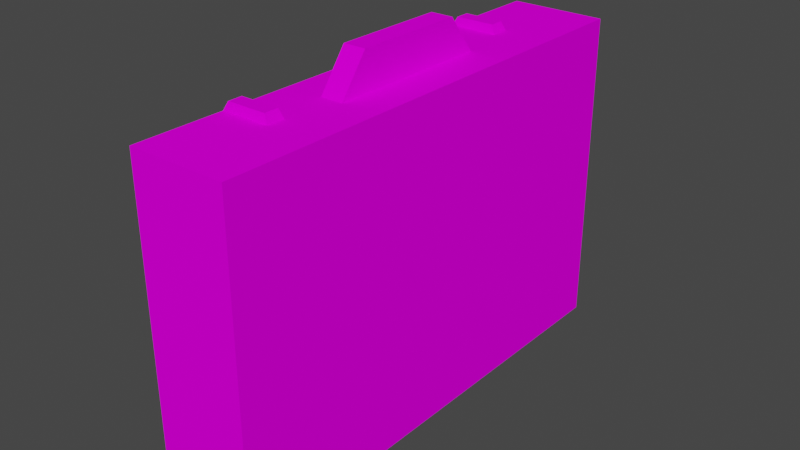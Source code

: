 # Source: Briefcase01b.blend  (saved by Blender 3.6.11; exported with 4.5.12 LTS)
import bpy
from mathutils import Matrix  # noqa: F401  (used for matrix-valued properties, if any)

bpy.ops.wm.read_factory_settings(use_empty=True)
scene = bpy.context.scene
scene.name = 'Scene'

# ---- collections
col_collection = bpy.data.collections.new('Collection'); scene.collection.children.link(col_collection)

# ---- images (referenced by path relative to the original .blend; pixels are not part of the script)
import os
ASSET_DIR = os.environ.get("B2B_ASSET_DIR", "")  # directory of the original .blend (textures are referenced by path, not embedded)
HERE = os.path.dirname(os.path.abspath(__file__))  # packed textures are extracted next to this script under _unpacked/

def load_image(name, relpath, width, height, colorspace="sRGB"):
    """Load a texture the original file referenced (path relative to the .blend, or extracted next to this script)."""
    p = next((c for c in (os.path.join(HERE, relpath), os.path.join(ASSET_DIR, relpath)) if relpath and os.path.exists(c)), "")
    if p:
        img = bpy.data.images.load(p, check_existing=True)
        img.name = name
    else:  # same state as the original file: an image datablock whose file is absent (Cycles renders it pink)
        img = bpy.data.images.new(name, width, height)
        img.source = "FILE"
        img.filepath = "//" + (relpath or name)
    img.colorspace_settings.name = colorspace
    return img
img_briefcase01_a_png = load_image('Briefcase01_a.png', 'Briefcase01_a.png', 1024, 1024, 'sRGB')

# ---- materials (node trees are filled in below, after node groups)
mat_material = bpy.data.materials.new('Material')
mat_material.alpha_threshold = 0.0
mat_material.use_transparent_shadow = False
mat_material.roughness = 0.5
mat_material.line_color = (0.0, 0.0, 0.0, 1.0)

# ---- material node trees
mat_material.use_nodes = True; mat_material.node_tree.nodes.clear()
_N = mat_material.node_tree.nodes; _L = mat_material.node_tree.links
n0 = _N.new('ShaderNodeOutputMaterial'); n0.name = 'Material Output'; n0.location = (300, 300)
n1 = _N.new('ShaderNodeBsdfPrincipled'); n1.name = 'Principled BSDF'; n1.location = (10, 300)
n1.distribution = 'GGX'
n1.subsurface_method = 'RANDOM_WALK_SKIN'
n1.inputs[2].default_value = 0.0
n1.inputs[3].default_value = 1.45
n1.inputs[11].default_value = 1.01
n1.inputs[13].default_value = 0.0
n1.inputs[20].default_value = 0.0
n1.inputs[27].default_value = (0.0, 0.0, 0.0, 1.0)
n1.inputs[28].default_value = 1.0
n2 = _N.new('ShaderNodeTexImage'); n2.name = 'Image Texture'; n2.location = (-280, 280)
n2.image = img_briefcase01_a_png
n2.interpolation = 'Closest'
_L.new(n1.outputs[0], n0.inputs[0])
_L.new(n2.outputs[0], n1.inputs[0])
n0.is_active_output = True

# ---- world
world_world = bpy.data.worlds.new('World'); scene.world = world_world
world_world.use_nodes = True; world_world.node_tree.nodes.clear()
_N = world_world.node_tree.nodes; _L = world_world.node_tree.links
n0 = _N.new('ShaderNodeOutputWorld'); n0.name = 'World Output'; n0.location = (300, 300)
n1 = _N.new('ShaderNodeBackground'); n1.name = 'Background'; n1.location = (10, 300)
n1.inputs[0].default_value = (0.05088, 0.05088, 0.05088, 1.0)
_L.new(n1.outputs[0], n0.inputs[0])
n0.is_active_output = True
world_world.color = (0.05088, 0.05088, 0.05088)
world_world.use_sun_shadow = False
world_world.sun_shadow_jitter_overblur = 0.0

# ---- meshes
me_cube = bpy.data.meshes.new('Cube')
me_cube.from_pydata([(0.3, 1.5, 2.0), (0.3, 1.5, 0.0), (0.3, -1.5, 2.0), (0.3, -1.5, 0.0), (0.06927, 0.3464, 2.231), (0.06927, 0.5195, 2.0), (0.06927, -0.3464, 2.231), (0.06927, -0.5195, 2.0), (-0.06927, 0.3464, 2.231), (-0.06927, 0.5195, 2.0), (-0.06927, -0.3464, 2.231), (-0.06927, -0.5195, 2.0), (-0.1506, 1.5, 0.0), (-0.1506, -1.5, 2.0), (-0.1506, -1.5, 0.0), (-0.1506, 1.5, 2.0), (-0.1506, 1.474, 0.035), (-0.1506, -1.474, 1.975), (-0.1506, -1.474, 0.035), (-0.1506, 1.474, 1.975), (0.2744, 1.474, 0.035), (0.2744, -1.474, 1.975), (0.2744, -1.474, 0.035), (0.2744, 1.474, 1.975)], [], [(12, 1, 3, 14), (1, 0, 2, 3), (12, 15, 0, 1), (4, 8, 10, 6), (7, 6, 10, 11), (11, 10, 8, 9), (5, 4, 6, 7), (9, 8, 4, 5), (3, 2, 13, 14), (0, 15, 13, 2), (14, 13, 17, 18), (15, 12, 16, 19), (13, 15, 19, 17), (12, 14, 18, 16), (18, 17, 21, 22), (19, 16, 20, 23), (17, 19, 23, 21), (16, 18, 22, 20), (20, 22, 21, 23)])
_uv = me_cube.uv_layers.new(name='UVMap')
_uv.uv.foreach_set('vector', [0.0, 0.09724, 0.0, 0.0, 0.7941, 0.0, 0.7941, 0.09724, 0.7941, 0.433, 0.7941, 0.7009, 0.0, 0.7009, 0.0, 0.433, 0.8454, 0.9911, 0.8454, 0.7054, 1.0, 0.7054, 1.0, 0.9911, 0.8603, 0.1964, 0.9118, 0.1964, 0.9118, 0.2991, 0.8603, 0.2991, 0.8603, 0.3348, 0.8603, 0.2991, 0.9118, 0.2991, 0.9118, 0.3348, 0.5515, 0.683, 0.5074, 0.7232, 0.3382, 0.7232, 0.2941, 0.683, 0.2941, 0.683, 0.3382, 0.7232, 0.5074, 0.7232, 0.5515, 0.683, 0.9118, 0.1607, 0.9118, 0.1964, 0.8603, 0.1964, 0.8603, 0.1607, 1.0, 0.7054, 1.0, 1.0, 0.8454, 1.0, 0.8454, 0.7054, 1.0, 0.4866, 0.8454, 0.4866, 0.8454, 0.0, 1.0, 0.0, 0.8454, 0.7054, 0.8454, 1.0, 0.8454, 1.0, 0.8454, 0.7054, 0.8454, 0.7054, 0.8454, 0.9911, 0.8454, 0.9911, 0.8454, 0.7054, 0.8454, 0.0, 0.8454, 0.4866, 0.8454, 0.4866, 0.8454, 0.0, 0.0, 0.09724, 0.7941, 0.09724, 0.7941, 0.09724, 0.0, 0.09724, 0.7794, 0.1652, 0.7794, 0.4107, 0.7279, 0.4107, 0.7279, 0.1652, 0.007353, 0.4107, 0.007353, 0.1652, 0.05882, 0.1652, 0.05882, 0.4107, 0.7941, 0.1652, 0.007353, 0.1652, 0.007353, 0.1339, 0.7941, 0.1339, 0.007353, 0.1652, 0.7941, 0.1652, 0.7941, 0.1339, 0.007353, 0.1339, 0.0, 0.1295, 0.7794, 0.1295, 0.7794, 0.4196, 0.0, 0.4196])
me_cube.materials.append(mat_material)
me_cube.use_mirror_vertex_groups = False
me_cube.update()
me_cube_001 = bpy.data.meshes.new('Cube.001')
me_cube_001.from_pydata([(-0.1494, 1.5, 2.0), (-0.1494, 1.5, 0.0), (-0.1494, -1.5, 2.0), (-0.1494, -1.5, 0.0), (0.0, 1.5, 0.0), (0.0, -1.5, 2.0), (0.0, -1.5, 0.0), (0.0, 1.5, 2.0), (0.0, 1.474, 0.035), (0.0, -1.474, 1.975), (0.0, -1.474, 0.035), (0.0, 1.474, 1.975), (-0.1275, 1.474, 0.035), (-0.1275, -1.474, 1.975), (-0.1275, -1.474, 0.035), (-0.1275, 1.474, 1.975)], [], [(7, 0, 2, 5), (6, 5, 2, 3), (3, 2, 0, 1), (1, 0, 7, 4), (1, 4, 6, 3), (6, 4, 8, 10), (5, 6, 10, 9), (4, 7, 11, 8), (7, 5, 9, 11), (9, 10, 14, 13), (8, 11, 15, 12), (11, 9, 13, 15), (10, 8, 12, 14), (12, 15, 13, 14)])
_uv = me_cube_001.uv_layers.new(name='UVMap')
_uv.uv.foreach_set('vector', [0.8454, 0.4866, 0.7941, 0.4866, 0.7941, 0.0, 0.8454, 0.0, 0.8454, 0.7054, 0.8454, 1.0, 0.7941, 1.0, 0.7941, 0.7054, 0.0, 0.4196, 0.0, 0.7054, 0.7941, 0.7054, 0.7941, 0.4196, 0.7941, 0.9911, 0.7941, 0.7054, 0.8454, 0.7054, 0.8454, 0.9911, 0.0, 0.1295, 0.0, 0.09724, 0.7941, 0.09724, 0.7941, 0.1295, 0.8015, 0.4241, 0.0, 0.4241, 0.007353, 0.4196, 0.7941, 0.4196, 0.8015, 0.1295, 0.8015, 0.4241, 0.7941, 0.4196, 0.7941, 0.1339, 0.0, 0.4241, 0.0, 0.1295, 0.007353, 0.1339, 0.007353, 0.4196, 0.0, 0.1295, 0.8015, 0.1295, 0.7941, 0.1339, 0.007353, 0.1339, 0.7426, 0.1652, 0.7426, 0.4062, 0.7721, 0.4062, 0.7721, 0.1652, 0.7426, 0.4107, 0.7426, 0.1607, 0.7721, 0.1607, 0.7721, 0.4107, 0.02206, 0.4107, 0.7721, 0.4107, 0.7721, 0.3929, 0.02206, 0.3929, 0.7721, 0.4107, 0.02206, 0.4107, 0.02206, 0.3929, 0.7721, 0.3929, 0.02206, 0.4107, 0.02206, 0.1652, 0.7721, 0.1652, 0.7721, 0.4107])
me_cube_001.materials.append(mat_material)
me_cube_001.use_mirror_vertex_groups = False
me_cube_001.update()
me_cube_002 = bpy.data.meshes.new('Cube.002')
me_cube_002.from_pydata([(-0.02152, -0.9495, 0.0), (0.006317, -0.9385, 0.05207), (-0.02152, -0.8398, 0.0), (0.006317, -0.8508, 0.05207), (0.2783, -0.9495, 0.0), (0.2505, -0.9385, 0.05207), (0.2783, -0.8398, 0.0), (0.2505, -0.8508, 0.05207), (-0.02152, 0.9495, 0.0), (0.006317, 0.9385, 0.05207), (-0.02152, 0.8398, 0.0), (0.006317, 0.8508, 0.05207), (0.2783, 0.9495, 0.0), (0.2505, 0.9385, 0.05207), (0.2783, 0.8398, 0.0), (0.2505, 0.8508, 0.05207)], [], [(0, 1, 3, 2), (2, 3, 7, 6), (6, 7, 5, 4), (4, 5, 1, 0), (2, 6, 4, 0), (7, 3, 1, 5), (8, 10, 11, 9), (10, 14, 15, 11), (14, 12, 13, 15), (12, 8, 9, 13), (10, 8, 12, 14), (15, 13, 9, 11)])
_uv = me_cube_002.uv_layers.new(name='UVMap')
_uv.uv.foreach_set('vector', [0.7941, 0.3973, 0.8088, 0.3973, 0.8088, 0.3795, 0.7941, 0.3795, 0.7941, 0.3884, 0.8015, 0.3795, 0.8824, 0.3795, 0.8897, 0.3884, 0.8897, 0.3795, 0.875, 0.3795, 0.875, 0.3973, 0.8897, 0.3973, 0.8897, 0.3884, 0.8824, 0.3973, 0.8015, 0.3973, 0.7941, 0.3884, 0.7941, 0.3795, 0.8897, 0.3795, 0.8897, 0.3973, 0.7941, 0.3973, 0.8824, 0.3795, 0.8015, 0.3795, 0.8015, 0.3973, 0.8824, 0.3973, 0.7941, 0.3973, 0.7941, 0.3795, 0.8015, 0.3795, 0.8015, 0.3973, 0.7941, 0.3839, 0.8897, 0.3839, 0.8824, 0.3795, 0.8015, 0.3795, 0.8897, 0.3795, 0.8897, 0.3973, 0.8824, 0.3973, 0.8824, 0.3795, 0.8897, 0.3929, 0.7941, 0.3929, 0.8015, 0.3973, 0.8824, 0.3973, 0.7941, 0.3795, 0.7941, 0.3973, 0.8897, 0.3973, 0.8897, 0.3795, 0.8824, 0.3795, 0.8824, 0.3973, 0.8015, 0.3973, 0.8015, 0.3795])
me_cube_002.materials.append(mat_material)
me_cube_002.update()

# ---- objects
ob_briefcase01b_base = bpy.data.objects.new('Briefcase01b_Base', me_cube)
ob_briefcase01b_lid = bpy.data.objects.new('Briefcase01b_Lid', me_cube_001)
ob_briefcase01b_locks = bpy.data.objects.new('Briefcase01b_Locks', me_cube_002)

# ---- transforms, parenting, visibility, modifiers, constraints
ob_briefcase01b_base.location = (0.0, 0.0, 0.0)
ob_briefcase01b_base.scale = (0.375, 0.375, 0.375)
ob_briefcase01b_base.lock_rotations_4d = False
ob_briefcase01b_base.empty_display_type = 'ARROWS'
ob_briefcase01b_base.lineart.crease_threshold = 0.0
ob_briefcase01b_lid.location = (-0.05649, 0.0, 4.191e-08)
ob_briefcase01b_lid.scale = (0.375, 0.375, 0.375)
ob_briefcase01b_lid.lock_rotations_4d = False
ob_briefcase01b_lid.empty_display_type = 'ARROWS'
ob_briefcase01b_lid.lineart.crease_threshold = 0.0
ob_briefcase01b_locks.parent = ob_briefcase01b_lid
ob_briefcase01b_locks.matrix_parent_inverse = Matrix(((1.0, -0.0, 0.0, 0.1506), (-0.0, 1.0, -0.0, 0.0), (0.0, 0.0, 1.0, -0.0), (-0.0, 0.0, -0.0, 1.0)))
ob_briefcase01b_locks.location = (-0.2785, 0.0, 2.0)

# ---- collection membership
col_collection.objects.link(ob_briefcase01b_base)
col_collection.objects.link(ob_briefcase01b_lid)
col_collection.objects.link(ob_briefcase01b_locks)

# ---- scene / render settings (as saved in the file)
scene.frame_start = 1; scene.frame_end = 250; scene.frame_set(1)
scene.render.engine = 'BLENDER_EEVEE_NEXT'
scene.cycles.sampling_pattern = 'TABULATED_SOBOL'
scene.view_settings.view_transform = 'Filmic'
bpy.context.view_layer.update()

# ---- added for rendering (the .blend has no active camera and no usable light): camera, sun
cam_auto = bpy.data.cameras.new('AutoCamera')
cam_auto.lens = 50.0
cam_auto.sensor_width = 36.0
cam_auto.clip_end = 1000.0
ob_auto_camera = bpy.data.objects.new('AutoCamera', cam_auto)
scene.collection.objects.link(ob_auto_camera)
ob_auto_camera.location = (1.31373, -1.57648, 1.46928)
ob_auto_camera.rotation_euler = (1.09748, -7.21219e-08, 0.694738)
scene.camera = ob_auto_camera
light_auto_sun = bpy.data.lights.new('AutoSun', 'SUN')
light_auto_sun.energy = 3.0
light_auto_sun.angle = 0.0523599
ob_auto_sun = bpy.data.objects.new('AutoSun', light_auto_sun)
scene.collection.objects.link(ob_auto_sun)
ob_auto_sun.rotation_euler = (0.872665, 0.174533, 0.523599)
bpy.context.view_layer.update()
